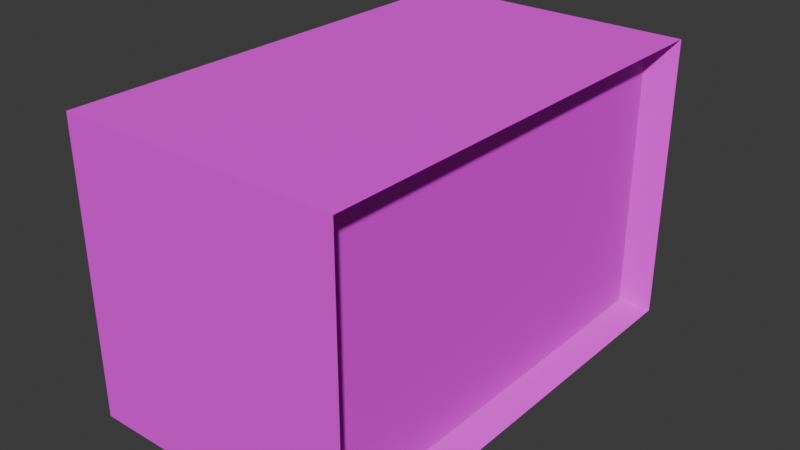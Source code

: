 # Source: radio.blend  (saved by Blender 4.4.32; exported with 4.5.12 LTS)
import bpy
from mathutils import Matrix  # noqa: F401  (used for matrix-valued properties, if any)

bpy.ops.wm.read_factory_settings(use_empty=True)
scene = bpy.context.scene
scene.name = 'Scene'

# ---- collections
col_collection = bpy.data.collections.new('Collection'); scene.collection.children.link(col_collection)

# ---- images (referenced by path relative to the original .blend; pixels are not part of the script)
import os
ASSET_DIR = os.environ.get("B2B_ASSET_DIR", "")  # directory of the original .blend (textures are referenced by path, not embedded)
HERE = os.path.dirname(os.path.abspath(__file__))  # packed textures are extracted next to this script under _unpacked/

def load_image(name, relpath, width, height, colorspace="sRGB"):
    """Load a texture the original file referenced (path relative to the .blend, or extracted next to this script)."""
    p = next((c for c in (os.path.join(HERE, relpath), os.path.join(ASSET_DIR, relpath)) if relpath and os.path.exists(c)), "")
    if p:
        img = bpy.data.images.load(p, check_existing=True)
        img.name = name
    else:  # same state as the original file: an image datablock whose file is absent (Cycles renders it pink)
        img = bpy.data.images.new(name, width, height)
        img.source = "FILE"
        img.filepath = "//" + (relpath or name)
    img.colorspace_settings.name = colorspace
    return img
img_radio_texture_png = load_image('radio_texture.png', 'radio_texture.png', 1024, 1024, 'sRGB')

# ---- materials (node trees are filled in below, after node groups)
mat_front = bpy.data.materials.new('Front')

# ---- material node trees
mat_front.use_nodes = True; mat_front.node_tree.nodes.clear()
_N = mat_front.node_tree.nodes; _L = mat_front.node_tree.links
n0 = _N.new('ShaderNodeBsdfPrincipled'); n0.name = 'Principled BSDF'; n0.location = (10, 300)
n0.inputs[2].default_value = 1.0
n1 = _N.new('ShaderNodeOutputMaterial'); n1.name = 'Material Output'; n1.location = (300, 300)
n2 = _N.new('ShaderNodeTexImage'); n2.name = 'Image Texture'; n2.location = (-280, 280)
n2.image = img_radio_texture_png
_L.new(n0.outputs[0], n1.inputs[0])
_L.new(n2.outputs[0], n0.inputs[0])
n1.is_active_output = True

# ---- world
world_world = bpy.data.worlds.new('World'); scene.world = world_world
world_world.use_nodes = True; world_world.node_tree.nodes.clear()
_N = world_world.node_tree.nodes; _L = world_world.node_tree.links
n0 = _N.new('ShaderNodeOutputWorld'); n0.name = 'World Output'; n0.location = (300, 300)
n1 = _N.new('ShaderNodeBackground'); n1.name = 'Background'; n1.location = (10, 300)
n1.inputs[0].default_value = (0.05088, 0.05088, 0.05088, 1.0)
_L.new(n1.outputs[0], n0.inputs[0])
n0.is_active_output = True
world_world.color = (0.05088, 0.05088, 0.05088)
world_world.sun_shadow_jitter_overblur = 0.0

# ---- meshes
me_cube_001 = bpy.data.meshes.new('Cube.001')
me_cube_001.from_pydata([(-1.0, -1.0, -1.0), (-1.0, -1.0, 1.0), (-1.0, 1.0, -1.0), (-1.0, 1.0, 1.0), (0.8284, -0.9082, -0.9082), (0.8284, -0.9082, 0.9082), (0.8284, 0.9082, -0.9082), (0.8284, 0.9082, 0.9082), (1.0, 1.0, 1.0), (1.0, 1.0, -1.0), (1.0, -1.0, -1.0), (1.0, -1.0, 1.0)], [], [(0, 1, 3, 2), (2, 3, 8, 9), (6, 7, 5, 4), (10, 11, 1, 0), (2, 9, 10, 0), (8, 3, 1, 11), (7, 6, 9, 8), (6, 4, 10, 9), (5, 7, 8, 11), (4, 5, 11, 10)])
_uv = me_cube_001.uv_layers.new(name='UVMap')
_uv.uv.foreach_set('vector', [0.375, 0.0, 0.625, 0.0, 0.625, 0.25, 0.375, 0.25, 0.375, 0.25, 0.625, 0.25, 0.625, 0.5, 0.375, 0.5, 0.9523, 0.5995, 0.9523, 0.9835, 0.04773, 0.9835, 0.04773, 0.5995, 0.1588, 0.2527, 0.4088, 0.2527, 0.4088, 0.5027, 0.1588, 0.5027, 0.2958, 0.2405, 0.5458, 0.2405, 0.5458, 0.4905, 0.2958, 0.4905, 0.002287, 0.002694, 0.9982, 0.002694, 0.9982, 0.5727, 0.002287, 0.5727, 0.9523, 0.9835, 0.9523, 0.5995, 0.998, 0.5801, 0.998, 1.003, 0.9523, 0.5995, 0.04773, 0.5995, 0.002021, 0.5801, 0.998, 0.5801, 0.04773, 0.9835, 0.9523, 0.9835, 0.998, 1.003, 0.002021, 1.003, 0.04773, 0.5995, 0.04773, 0.9835, 0.002021, 1.003, 0.002021, 0.5801])
me_cube_001.materials.append(mat_front)
me_cube_001.update()

# ---- objects
ob_cube = bpy.data.objects.new('Cube', me_cube_001)

# ---- transforms, parenting, visibility, modifiers, constraints
ob_cube.location = (0.0, 0.0, 0.0)
ob_cube.scale = (0.6, 1.0, 0.62)

# ---- collection membership
col_collection.objects.link(ob_cube)

# ---- scene / render settings (as saved in the file)
scene.frame_start = 1; scene.frame_end = 250; scene.frame_set(1)
scene.render.engine = 'BLENDER_EEVEE_NEXT'
bpy.context.view_layer.update()

# ---- added for rendering (the .blend has no active camera and no usable light): camera, sun
cam_auto = bpy.data.cameras.new('AutoCamera')
cam_auto.lens = 50.0
cam_auto.sensor_width = 36.0
cam_auto.clip_end = 1000.0
ob_auto_camera = bpy.data.objects.new('AutoCamera', cam_auto)
scene.collection.objects.link(ob_auto_camera)
ob_auto_camera.location = (2.44399, -2.93279, 1.9552)
ob_auto_camera.rotation_euler = (1.09748, -7.21219e-08, 0.694738)
scene.camera = ob_auto_camera
light_auto_sun = bpy.data.lights.new('AutoSun', 'SUN')
light_auto_sun.energy = 3.0
light_auto_sun.angle = 0.0523599
ob_auto_sun = bpy.data.objects.new('AutoSun', light_auto_sun)
scene.collection.objects.link(ob_auto_sun)
ob_auto_sun.rotation_euler = (0.872665, 0.174533, 0.523599)
bpy.context.view_layer.update()
